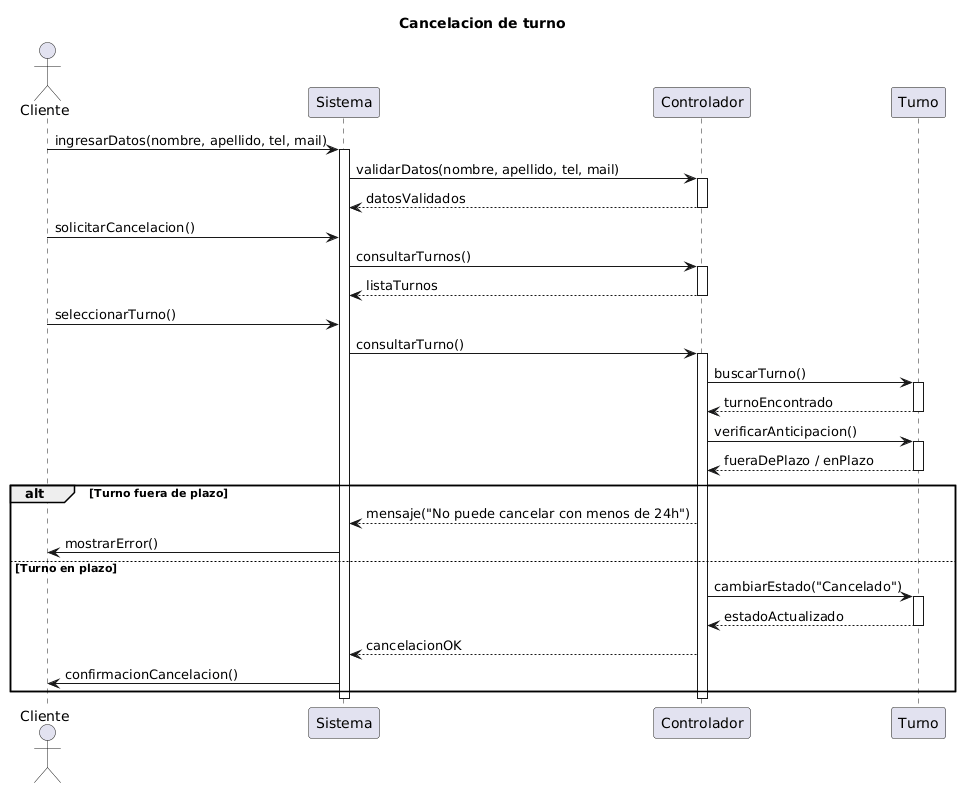

The diagram above was rendered by PlantUML. Its source (embedded in the PNG):
@startuml
title: Cancelacion de turno
' === PARTICIPANTES ===
actor Cliente
participant Sistema
participant Controlador
participant Turno

' === 1. El cliente ingresa directamente sus datos ===
Cliente -> Sistema: ingresarDatos(nombre, apellido, tel, mail)
activate Sistema

Sistema -> Controlador: validarDatos(nombre, apellido, tel, mail)
activate Controlador

Controlador --> Sistema: datosValidados
deactivate Controlador

' === 2. Cliente solicita cancelar su turno ===
Cliente -> Sistema: solicitarCancelacion()

Sistema -> Controlador: consultarTurnos()
activate Controlador
Controlador --> Sistema: listaTurnos
deactivate Controlador

Cliente -> Sistema: seleccionarTurno()

Sistema -> Controlador: consultarTurno()
activate Controlador

Controlador -> Turno: buscarTurno()
activate Turno
Turno --> Controlador: turnoEncontrado
deactivate Turno

' === 3. Validación regla 24 horas ===
Controlador -> Turno: verificarAnticipacion()
activate Turno
Turno --> Controlador: fueraDePlazo / enPlazo
deactivate Turno

alt Turno fuera de plazo
    Controlador --> Sistema: mensaje("No puede cancelar con menos de 24h")
    Sistema -> Cliente: mostrarError()
else Turno en plazo
    Controlador -> Turno: cambiarEstado("Cancelado")
    activate Turno
    Turno --> Controlador: estadoActualizado
    deactivate Turno

    Controlador --> Sistema: cancelacionOK
    Sistema -> Cliente: confirmacionCancelacion()
end

deactivate Controlador
deactivate Sistema
@enduml